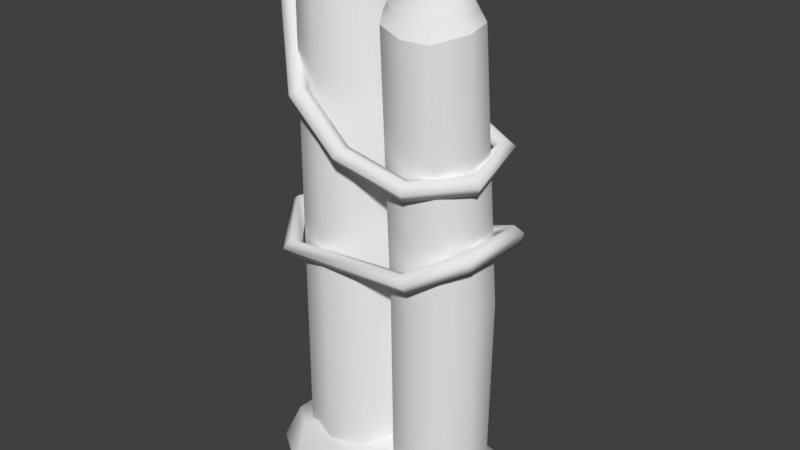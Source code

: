 # Source: palisadeStraight1.blend  (saved by Blender 2.80.75; exported with 4.5.12 LTS)
import bpy
from mathutils import Matrix  # noqa: F401  (used for matrix-valued properties, if any)

bpy.ops.wm.read_factory_settings(use_empty=True)
scene = bpy.context.scene
scene.name = 'Scene'

# ---- collections
col_collection_1 = bpy.data.collections.new('Collection 1'); scene.collection.children.link(col_collection_1)

# ---- materials (node trees are filled in below, after node groups)
mat_palisade = bpy.data.materials.new('palisade')
mat_palisade.alpha_threshold = 0.0
mat_palisade.use_transparent_shadow = False
mat_palisade.roughness = 0.5

# ---- material node trees

# ---- world
world_world = bpy.data.worlds.new('World'); scene.world = world_world
world_world.color = (0.05088, 0.05088, 0.05088)
world_world.use_sun_shadow = False
world_world.sun_shadow_jitter_overblur = 0.0
world_world.cycles.sampling_method = 'MANUAL'

# ---- meshes
me_circle_001 = bpy.data.meshes.new('Circle.001')
me_circle_001.from_pydata([(-0.2636, -0.2986, -0.03992), (-0.2171, -0.442, -0.04205), (-0.09505, -0.5352, -0.04454), (0.05576, -0.5352, -0.04634), (0.1778, -0.442, -0.04678), (0.2244, -0.2986, -0.04577), (0.1778, -0.1551, -0.04364), (0.05583, -0.06649, -0.0412), (-0.09499, -0.06649, -0.03939), (-0.217, -0.1551, -0.0389), (-0.3074, 0.2024, -0.0341), (-0.2474, 0.01795, -0.03257), (-0.09051, -0.09606, -0.03115), (0.1035, -0.09606, -0.03039), (0.2604, 0.01795, -0.03057), (0.3203, 0.2024, -0.03163), (0.2604, 0.3869, -0.03317), (0.1035, 0.5105, -0.03465), (-0.09049, 0.5105, -0.03542), (-0.2474, 0.3869, -0.03516), (-0.288, -0.2542, 2.398), (-0.2509, -0.3824, 2.389), (-0.1286, -0.4961, 2.43), (0.008878, -0.479, 2.446), (0.1242, -0.3859, 2.415), (0.1685, -0.251, 2.434), (0.1246, -0.1193, 2.477), (0.008691, -0.02151, 2.464), (-0.1348, -0.03223, 2.449), (-0.2509, -0.1126, 2.426), (-0.2095, 0.2692, 2.51), (-0.2008, 0.1616, 2.552), (-0.078, 0.07283, 2.568), (0.08646, 0.07742, 2.569), (0.1814, 0.1652, 2.499), (0.204, 0.2652, 2.488), (0.1384, 0.4017, 2.53), (0.05476, 0.4767, 2.576), (-0.06622, 0.4867, 2.58), (-0.1745, 0.41, 2.578), (-0.2204, -0.3568, 2.446), (-0.2493, -0.2623, 2.455), (-0.12, -0.4476, 2.477), (0.001082, -0.4516, 2.478), (0.1037, -0.375, 2.465), (0.1447, -0.2559, 2.478), (0.1041, -0.1389, 2.508), (0.003239, -0.06077, 2.512), (-0.1282, -0.0503, 2.49), (-0.2115, -0.1472, 2.479), (-0.05276, -0.3257, 2.725), (-0.02122, 0.3266, 2.808), (-0.08231, 0.03662, 2.533), (0.197, 0.1319, 2.462), (-0.08231, 0.5178, 2.566), (0.07191, 0.03622, 2.54), (-0.2545, 0.2774, 2.486), (0.2448, 0.2794, 2.453), (-0.2071, 0.4191, 2.571), (0.197, 0.4242, 2.489), (-0.2069, 0.1302, 2.49), (0.07198, 0.5184, 2.557), (-0.1113, 0.4908, 1.923), (-0.2449, 0.071, 1.897), (-0.245, 0.3856, 1.929), (-0.1113, -0.02596, 1.925), (0.05399, -0.02594, 1.928), (0.1879, 0.07089, 1.883), (0.239, 0.228, 1.872), (0.1879, 0.3853, 1.886), (0.05403, 0.4908, 1.918), (-0.2959, 0.2281, 1.889), (0.06409, -0.5434, 1.089), (0.1919, -0.4454, 1.066), (0.2408, -0.2949, 1.068), (0.1921, -0.1445, 1.084), (0.06401, -0.05144, 1.084), (-0.09441, -0.05129, 1.072), (-0.2717, -0.2946, 1.048), (-0.2227, -0.4452, 1.054), (-0.2226, -0.1442, 1.058), (-0.09417, -0.5434, 1.092), (-0.3772, 0.4065, -0.08274), (-0.3492, -0.5635, -0.08274), (0.3623, 0.5075, -0.08274), (0.278, -0.5117, -0.08274), (-0.3156, 0.3759, 0.1682), (-0.2966, -0.491, 0.118), (0.3101, 0.4589, 0.07844), (0.2453, -0.4527, 0.06693), (-0.4348, -0.1623, -0.08274), (0.4094, -0.006578, -0.08274), (-0.3114, -0.2022, 0.1035), (0.3236, 7.689e-10, 0.1056), (0.2374, 0.6358, -0.08274), (0.1048, -0.687, -0.08274), (0.1467, 0.6067, 0.05184), (0.1107, -0.5547, 0.0806), (0.0, 0.0, 0.2556), (-0.2229, 0.6305, -0.08274), (-0.1516, -0.6733, -0.08274), (-0.1678, 0.5609, 0.1023), (-0.1305, -0.5769, 0.09531), (0.2774, 0.04188, 1.269), (0.2728, 0.1153, 1.225), (0.3293, 0.1261, 1.211), (0.3624, 0.1188, 1.259), (0.3262, 0.1034, 1.304), (0.2967, -0.3366, 1.342), (0.1633, -0.5622, 1.469), (-0.2032, -0.5494, 1.473), (-0.3604, -0.3071, 1.34), (-0.3362, 0.4003, 1.265), (-0.09414, 0.5802, 1.364), (0.2299, 0.4404, 1.383), (0.181, 0.4207, 1.356), (-0.06808, 0.5325, 1.34), (-0.2875, 0.3705, 1.248), (-0.305, -0.2969, 1.321), (-0.1646, -0.5179, 1.441), (0.1226, -0.5321, 1.438), (0.2415, -0.3282, 1.322), (0.2912, -0.3738, 1.254), (0.1518, -0.6062, 1.384), (-0.1959, -0.5907, 1.387), (-0.3504, -0.346, 1.252), (-0.3179, 0.421, 1.173), (-0.07247, 0.6008, 1.273), (0.2366, 0.463, 1.29), (0.2642, 0.4666, 1.343), (-0.09686, 0.6224, 1.322), (-0.355, 0.4315, 1.218), (-0.3885, -0.3374, 1.297), (-0.2226, -0.5944, 1.44), (0.1813, -0.608, 1.435), (0.3274, -0.3648, 1.3), (0.1852, 0.4346, 1.299), (-0.05468, 0.5453, 1.284), (-0.2762, 0.3833, 1.192), (-0.2988, -0.3209, 1.267), (-0.1601, -0.5434, 1.388), (0.1155, -0.5592, 1.385), (0.2381, -0.3512, 1.267), (0.2213, 0.364, 2.344), (0.2609, 0.3707, 2.284), (0.3134, 0.3906, 2.315), (0.3218, 0.3524, 2.36), (0.273, 0.3117, 2.359), (0.2536, -0.1321, 1.995), (0.1577, -0.5018, 1.88), (-0.1464, -0.5525, 1.822), (-0.3407, -0.3134, 1.789), (-0.3362, 0.2947, 2.072), (-0.1134, 0.5493, 2.386), (0.08897, 0.4996, 2.446), (0.08419, 0.484, 2.389), (-0.08297, 0.5267, 2.341), (-0.2792, 0.2926, 2.055), (-0.2857, -0.2956, 1.776), (-0.123, -0.5017, 1.802), (0.1287, -0.4602, 1.85), (0.2114, -0.1159, 1.957), (0.2965, -0.09377, 1.918), (0.1875, -0.5062, 1.789), (-0.132, -0.5614, 1.728), (-0.3333, -0.3087, 1.693), (-0.3244, 0.3549, 1.998), (-0.08656, 0.622, 2.329), (0.1269, 0.5699, 2.393), (0.1154, 0.5527, 2.449), (-0.1156, 0.6082, 2.379), (-0.3641, 0.3333, 2.036), (-0.3702, -0.3215, 1.738), (-0.1519, -0.5894, 1.776), (0.194, -0.5303, 1.843), (0.3062, -0.1184, 1.971), (0.1077, 0.5274, 2.356), (-0.06639, 0.5716, 2.305), (-0.2719, 0.3298, 2.01), (-0.2811, -0.2927, 1.717), (-0.1141, -0.5072, 1.744), (0.1471, -0.4629, 1.793), (0.2378, -0.09223, 1.909), (-0.3772, 0.01087, 1.873), (-0.3195, 0.01508, 1.86), (-0.3689, 0.05579, 1.789), (-0.4078, 0.03602, 1.829), (-0.3143, 0.04285, 1.808)], [], [(62, 54, 61, 70), (63, 60, 56, 71), (73, 24, 23, 72), (64, 58, 54, 62), (65, 52, 60, 63), (74, 25, 24, 73), (71, 56, 58, 64), (66, 55, 52, 65), (75, 26, 25, 74), (67, 53, 55, 66), (76, 27, 26, 75), (68, 57, 53, 67), (77, 28, 27, 76), (79, 21, 20, 78), (69, 59, 57, 68), (80, 29, 28, 77), (81, 22, 21, 79), (70, 61, 59, 69), (78, 20, 29, 80), (72, 23, 22, 81), (32, 33, 51), (35, 36, 51), (38, 39, 51), (31, 32, 51), (22, 23, 43, 42), (25, 26, 46, 45), (28, 29, 49, 48), (21, 22, 42, 40), (47, 48, 50), (41, 40, 50), (43, 44, 50), (46, 47, 50), (29, 20, 41, 49), (26, 27, 47, 46), (23, 24, 44, 43), (20, 21, 40, 41), (27, 28, 48, 47), (24, 25, 45, 44), (44, 45, 50), (48, 49, 50), (45, 46, 50), (42, 43, 50), (49, 41, 50), (40, 42, 50), (52, 55, 33, 32), (61, 54, 38, 37), (54, 58, 39, 38), (58, 56, 30, 39), (39, 30, 51), (36, 37, 51), (33, 34, 51), (30, 31, 51), (37, 38, 51), (34, 35, 51), (55, 53, 34, 33), (57, 59, 36, 35), (59, 61, 37, 36), (53, 57, 35, 34), (56, 60, 31, 30), (60, 52, 32, 31), (17, 70, 69, 16), (16, 69, 68, 15), (15, 68, 67, 14), (14, 67, 66, 13), (13, 66, 65, 12), (10, 71, 64, 19), (12, 65, 63, 11), (19, 64, 62, 18), (11, 63, 71, 10), (18, 62, 70, 17), (3, 72, 81, 2), (0, 78, 80, 9), (2, 81, 79, 1), (9, 80, 77, 8), (1, 79, 78, 0), (8, 77, 76, 7), (7, 76, 75, 6), (6, 75, 74, 5), (5, 74, 73, 4), (4, 73, 72, 3), (82, 90, 92, 86), (98, 97, 89, 93), (91, 84, 88, 93), (90, 83, 87, 92), (101, 99, 82, 86), (85, 91, 93, 89), (96, 98, 93, 88), (101, 98, 96), (84, 94, 96, 88), (98, 102, 97), (83, 100, 102, 87), (97, 95, 85, 89), (99, 101, 96, 94), (100, 95, 97, 102), (92, 87, 102, 98), (86, 92, 98, 101), (115, 103, 107, 114), (129, 106, 105, 128), (136, 104, 103, 115), (114, 107, 106, 129), (128, 105, 104, 136), (105, 122, 142, 104), (122, 123, 141, 142), (123, 124, 140, 141), (124, 125, 139, 140), (125, 126, 138, 139), (126, 127, 137, 138), (127, 128, 136, 137), (107, 108, 135, 106), (108, 109, 134, 135), (109, 110, 133, 134), (110, 111, 132, 133), (111, 112, 131, 132), (112, 113, 130, 131), (113, 114, 129, 130), (104, 142, 121, 103), (142, 141, 120, 121), (141, 140, 119, 120), (140, 139, 118, 119), (139, 138, 117, 118), (138, 137, 116, 117), (137, 136, 115, 116), (106, 135, 122, 105), (135, 134, 123, 122), (134, 133, 124, 123), (133, 132, 125, 124), (132, 131, 126, 125), (131, 130, 127, 126), (130, 129, 128, 127), (103, 121, 108, 107), (121, 120, 109, 108), (120, 119, 110, 109), (119, 118, 111, 110), (118, 117, 112, 111), (117, 116, 113, 112), (116, 115, 114, 113), (155, 143, 147, 154), (169, 146, 145, 168), (176, 144, 143, 155), (154, 147, 146, 169), (168, 145, 144, 176), (145, 162, 182, 144), (162, 163, 181, 182), (163, 164, 180, 181), (164, 165, 179, 180), (185, 166, 178, 187), (166, 167, 177, 178), (167, 168, 176, 177), (147, 148, 175, 146), (148, 149, 174, 175), (149, 150, 173, 174), (150, 151, 172, 173), (183, 152, 171, 186), (152, 153, 170, 171), (153, 154, 169, 170), (144, 182, 161, 143), (182, 181, 160, 161), (181, 180, 159, 160), (180, 179, 158, 159), (187, 178, 157, 184), (178, 177, 156, 157), (177, 176, 155, 156), (146, 175, 162, 145), (175, 174, 163, 162), (174, 173, 164, 163), (173, 172, 165, 164), (186, 171, 166, 185), (171, 170, 167, 166), (170, 169, 168, 167), (143, 161, 148, 147), (161, 160, 149, 148), (160, 159, 150, 149), (159, 158, 151, 150), (184, 157, 152, 183), (157, 156, 153, 152), (156, 155, 154, 153), (158, 184, 183, 151), (172, 186, 185, 165), (179, 187, 184, 158), (151, 183, 186, 172), (165, 185, 187, 179)])
me_circle_001.polygons.foreach_set('use_smooth', [True] * 181)
_k = set([(20, 21), (20, 29), (21, 22), (22, 23), (23, 24), (24, 25), (25, 26), (26, 27), (27, 28), (28, 29), (30, 31), (30, 39), (31, 32), (32, 33), (33, 34), (34, 35), (35, 36), (36, 37), (37, 38), (38, 39), (40, 41), (40, 42), (41, 49), (42, 43), (43, 44), (44, 45), (45, 46), (46, 47), (47, 48), (48, 49), (52, 55), (52, 60), (53, 55), (53, 57), (54, 58), (54, 61), (56, 58), (56, 60), (57, 59), (59, 61)])
me_circle_001.attributes.new('sharp_edge', 'BOOLEAN', 'EDGE').data.foreach_set('value', [ (min(e.vertices), max(e.vertices)) in _k for e in me_circle_001.edges])
_uv = me_circle_001.uv_layers.new(name='UVMap')
_uv.uv.foreach_set('vector', [0.1514, 0.1225, 0.1485, 0.1637, 0.1493, 0.1623, 0.1516, 0.1224, 0.1515, 0.122, 0.1481, 0.1582, 0.1478, 0.1591, 0.1515, 0.1218, 0.1575, 0.1347, 0.1571, 0.1606, 0.1568, 0.1604, 0.1574, 0.1352, 0.1515, 0.1227, 0.148, 0.1624, 0.1485, 0.1637, 0.1514, 0.1225, 0.1514, 0.1227, 0.1484, 0.1583, 0.1481, 0.1582, 0.1515, 0.122, 0.1575, 0.1348, 0.1572, 0.162, 0.1571, 0.1606, 0.1575, 0.1347, 0.1515, 0.1218, 0.1478, 0.1591, 0.148, 0.1624, 0.1515, 0.1227, 0.1513, 0.1228, 0.1486, 0.1582, 0.1484, 0.1583, 0.1514, 0.1227, 0.1574, 0.1352, 0.1568, 0.1641, 0.1572, 0.162, 0.1575, 0.1348, 0.1514, 0.1217, 0.1491, 0.1573, 0.1486, 0.1582, 0.1513, 0.1228, 0.1573, 0.1352, 0.1562, 0.1656, 0.1568, 0.1641, 0.1574, 0.1352, 0.1514, 0.1214, 0.1496, 0.1579, 0.1491, 0.1573, 0.1514, 0.1217, 0.1572, 0.1349, 0.1558, 0.1636, 0.1562, 0.1656, 0.1573, 0.1352, 0.1573, 0.1343, 0.1562, 0.1594, 0.1559, 0.1601, 0.1573, 0.1342, 0.1515, 0.1217, 0.1497, 0.1596, 0.1496, 0.1579, 0.1514, 0.1214, 0.1572, 0.1345, 0.1556, 0.1616, 0.1558, 0.1636, 0.1572, 0.1349, 0.1574, 0.1353, 0.1566, 0.1601, 0.1562, 0.1594, 0.1573, 0.1343, 0.1516, 0.1224, 0.1493, 0.1623, 0.1497, 0.1596, 0.1515, 0.1217, 0.1573, 0.1342, 0.1559, 0.1601, 0.1556, 0.1616, 0.1572, 0.1345, 0.1574, 0.1352, 0.1568, 0.1604, 0.1566, 0.1601, 0.1574, 0.1353, 0.1361, 0.3842, 0.1319, 0.3705, 0.1535, 0.3726, 0.1422, 0.3526, 0.1554, 0.3553, 0.1535, 0.3726, 0.1676, 0.3708, 0.1653, 0.3816, 0.1535, 0.3726, 0.1468, 0.3919, 0.1361, 0.3842, 0.1535, 0.3726, 0.1566, 0.1601, 0.1568, 0.1604, 0.1568, 0.1605, 0.1566, 0.1602, 0.1572, 0.162, 0.1568, 0.1641, 0.1567, 0.1644, 0.157, 0.1624, 0.1558, 0.1636, 0.1556, 0.1616, 0.1559, 0.162, 0.1558, 0.164, 0.1562, 0.1594, 0.1566, 0.1601, 0.1566, 0.1602, 0.1563, 0.16, 0.111, 0.3526, 0.1261, 0.3562, 0.1102, 0.379, 0.1319, 0.3833, 0.1237, 0.3923, 0.1102, 0.379, 0.09871, 0.3924, 0.08918, 0.3828, 0.1102, 0.379, 0.09729, 0.3576, 0.111, 0.3526, 0.1102, 0.379, 0.1556, 0.1616, 0.1559, 0.1601, 0.1561, 0.1606, 0.1559, 0.162, 0.1568, 0.1641, 0.1562, 0.1656, 0.1562, 0.1675, 0.1567, 0.1644, 0.1568, 0.1604, 0.1571, 0.1606, 0.157, 0.1611, 0.1568, 0.1605, 0.1559, 0.1601, 0.1562, 0.1594, 0.1563, 0.16, 0.1561, 0.1606, 0.1562, 0.1656, 0.1558, 0.1636, 0.1558, 0.164, 0.1562, 0.1675, 0.1571, 0.1606, 0.1572, 0.162, 0.157, 0.1624, 0.157, 0.1611, 0.08918, 0.3828, 0.08827, 0.3688, 0.1102, 0.379, 0.1261, 0.3562, 0.1319, 0.3696, 0.1102, 0.379, 0.08827, 0.3688, 0.09729, 0.3576, 0.1102, 0.379, 0.1109, 0.3952, 0.09871, 0.3924, 0.1102, 0.379, 0.1319, 0.3696, 0.1319, 0.3833, 0.1102, 0.379, 0.1237, 0.3923, 0.1109, 0.3952, 0.1102, 0.379, 0.1484, 0.1583, 0.1486, 0.1582, 0.1487, 0.1581, 0.1484, 0.1584, 0.1493, 0.1623, 0.1485, 0.1637, 0.1483, 0.1658, 0.149, 0.1627, 0.1485, 0.1637, 0.148, 0.1624, 0.1481, 0.1627, 0.1483, 0.1658, 0.148, 0.1624, 0.1478, 0.1591, 0.148, 0.1596, 0.1481, 0.1627, 0.1653, 0.3816, 0.1569, 0.3919, 0.1535, 0.3726, 0.1554, 0.3553, 0.1632, 0.3618, 0.1535, 0.3726, 0.1319, 0.3705, 0.1346, 0.3578, 0.1535, 0.3726, 0.1569, 0.3919, 0.1468, 0.3919, 0.1535, 0.3726, 0.1632, 0.3618, 0.1676, 0.3708, 0.1535, 0.3726, 0.1346, 0.3578, 0.1422, 0.3526, 0.1535, 0.3726, 0.1486, 0.1582, 0.1491, 0.1573, 0.1491, 0.1579, 0.1487, 0.1581, 0.1496, 0.1579, 0.1497, 0.1596, 0.1493, 0.1603, 0.1493, 0.1585, 0.1497, 0.1596, 0.1493, 0.1623, 0.149, 0.1627, 0.1493, 0.1603, 0.1491, 0.1573, 0.1496, 0.1579, 0.1493, 0.1585, 0.1491, 0.1579, 0.1478, 0.1591, 0.1481, 0.1582, 0.1481, 0.1588, 0.148, 0.1596, 0.1481, 0.1582, 0.1484, 0.1583, 0.1484, 0.1584, 0.1481, 0.1588, 0.1528, 0.08624, 0.1516, 0.1224, 0.1515, 0.1217, 0.152, 0.0895, 0.152, 0.0895, 0.1515, 0.1217, 0.1514, 0.1214, 0.152, 0.09192, 0.152, 0.09192, 0.1514, 0.1214, 0.1514, 0.1217, 0.1526, 0.09342, 0.1526, 0.09342, 0.1514, 0.1217, 0.1513, 0.1228, 0.1534, 0.09396, 0.1534, 0.09396, 0.1513, 0.1228, 0.1514, 0.1227, 0.1543, 0.09356, 0.1555, 0.08978, 0.1515, 0.1218, 0.1515, 0.1227, 0.1554, 0.08643, 0.1543, 0.09356, 0.1514, 0.1227, 0.1515, 0.122, 0.1551, 0.09216, 0.1554, 0.08643, 0.1515, 0.1227, 0.1514, 0.1225, 0.1544, 0.08222, 0.1551, 0.09216, 0.1515, 0.122, 0.1515, 0.1218, 0.1555, 0.08978, 0.1544, 0.08222, 0.1514, 0.1225, 0.1516, 0.1224, 0.1528, 0.08624, 0.158, 0.08611, 0.1574, 0.1352, 0.1574, 0.1353, 0.1575, 0.0893, 0.158, 0.09326, 0.1573, 0.1342, 0.1572, 0.1345, 0.1587, 0.09381, 0.1575, 0.0893, 0.1574, 0.1353, 0.1573, 0.1343, 0.1575, 0.09172, 0.1587, 0.09381, 0.1572, 0.1345, 0.1572, 0.1349, 0.1594, 0.09338, 0.1575, 0.09172, 0.1573, 0.1343, 0.1573, 0.1342, 0.158, 0.09326, 0.1594, 0.09338, 0.1572, 0.1349, 0.1573, 0.1352, 0.16, 0.09194, 0.16, 0.09194, 0.1573, 0.1352, 0.1574, 0.1352, 0.1604, 0.08956, 0.1604, 0.08956, 0.1574, 0.1352, 0.1575, 0.1348, 0.1601, 0.08629, 0.1601, 0.08629, 0.1575, 0.1348, 0.1575, 0.1347, 0.1592, 0.08222, 0.1592, 0.08222, 0.1575, 0.1347, 0.1574, 0.1352, 0.158, 0.08611, 0.1784, 0.8996, 0.1405, 0.9306, 0.1326, 0.9144, 0.167, 0.8926, 0.1202, 0.8884, 0.08066, 0.897, 0.07855, 0.8839, 0.1097, 0.8664, 0.09721, 0.842, 0.1516, 0.8333, 0.1451, 0.8482, 0.1097, 0.8664, 0.1405, 0.9306, 0.08895, 0.942, 0.09364, 0.9265, 0.1326, 0.9144, 0.1637, 0.8784, 0.1835, 0.8809, 0.1784, 0.8996, 0.167, 0.8926, 0.05854, 0.8807, 0.09721, 0.842, 0.1097, 0.8664, 0.07855, 0.8839, 0.1558, 0.8618, 0.1202, 0.8884, 0.1097, 0.8664, 0.1451, 0.8482, 0.1637, 0.8784, 0.1202, 0.8884, 0.1558, 0.8618, 0.1516, 0.8333, 0.1701, 0.8458, 0.1558, 0.8618, 0.1451, 0.8482, 0.1202, 0.8884, 0.08722, 0.9161, 0.08066, 0.897, 0.08895, 0.942, 0.07309, 0.9285, 0.08722, 0.9161, 0.09364, 0.9265, 0.08066, 0.897, 0.05854, 0.9054, 0.05854, 0.8807, 0.07855, 0.8839, 0.1835, 0.8809, 0.1637, 0.8784, 0.1558, 0.8618, 0.1701, 0.8458, 0.07309, 0.9285, 0.05854, 0.9054, 0.08066, 0.897, 0.08722, 0.9161, 0.1326, 0.9144, 0.09364, 0.9265, 0.08722, 0.9161, 0.1202, 0.8884, 0.167, 0.8926, 0.1326, 0.9144, 0.1202, 0.8884, 0.1637, 0.8784, 0.1367, 0.6133, 0.1367, 0.6133, 0.1367, 0.6133, 0.1367, 0.6133, 0.1367, 0.6133, 0.1367, 0.6133, 0.1367, 0.6133, 0.1367, 0.6133, 0.1367, 0.6133, 0.1367, 0.6133, 0.1367, 0.6133, 0.1367, 0.6133, 0.1367, 0.6133, 0.1367, 0.6133, 0.1367, 0.6133, 0.1367, 0.6133, 0.1367, 0.6133, 0.1367, 0.6133, 0.1367, 0.6133, 0.1367, 0.6133, 0.1367, 0.6133, 0.1367, 0.6133, 0.1367, 0.6133, 0.1367, 0.6133, 0.1367, 0.6133, 0.1367, 0.6133, 0.1367, 0.6133, 0.1367, 0.6133, 0.1367, 0.6133, 0.1367, 0.6133, 0.1367, 0.6133, 0.1367, 0.6133, 0.1367, 0.6133, 0.1367, 0.6133, 0.1367, 0.6133, 0.1367, 0.6133, 0.1367, 0.6133, 0.1367, 0.6133, 0.1367, 0.6133, 0.1367, 0.6133, 0.1367, 0.6133, 0.1367, 0.6133, 0.1367, 0.6133, 0.1367, 0.6133, 0.1367, 0.6133, 0.1367, 0.6133, 0.1367, 0.6133, 0.1367, 0.6133, 0.1367, 0.6133, 0.1367, 0.6133, 0.1367, 0.6133, 0.1367, 0.6133, 0.1367, 0.6133, 0.1367, 0.6133, 0.1367, 0.6133, 0.1367, 0.6133, 0.1367, 0.6133, 0.1367, 0.6133, 0.1367, 0.6133, 0.1367, 0.6133, 0.1367, 0.6133, 0.1367, 0.6133, 0.1367, 0.6133, 0.1367, 0.6133, 0.1367, 0.6133, 0.1367, 0.6133, 0.1367, 0.6133, 0.1367, 0.6133, 0.1367, 0.6133, 0.1367, 0.6133, 0.1367, 0.6133, 0.1367, 0.6133, 0.1367, 0.6133, 0.1367, 0.6133, 0.1367, 0.6133, 0.1367, 0.6133, 0.1367, 0.6133, 0.1367, 0.6133, 0.1367, 0.6133, 0.1367, 0.6133, 0.1367, 0.6133, 0.1367, 0.6133, 0.1367, 0.6133, 0.1367, 0.6133, 0.1367, 0.6133, 0.1367, 0.6133, 0.1367, 0.6133, 0.1367, 0.6133, 0.1367, 0.6133, 0.1367, 0.6133, 0.1367, 0.6133, 0.1367, 0.6133, 0.1367, 0.6133, 0.1367, 0.6133, 0.1367, 0.6133, 0.1367, 0.6133, 0.1367, 0.6133, 0.1367, 0.6133, 0.1367, 0.6133, 0.1367, 0.6133, 0.1367, 0.6133, 0.1367, 0.6133, 0.1367, 0.6133, 0.1367, 0.6133, 0.1367, 0.6133, 0.1367, 0.6133, 0.1367, 0.6133, 0.1367, 0.6133, 0.1367, 0.6133, 0.1367, 0.6133, 0.1367, 0.6133, 0.1367, 0.6133, 0.1367, 0.6133, 0.1367, 0.6133, 0.1367, 0.6133, 0.1367, 0.6133, 0.1367, 0.6133, 0.1367, 0.6133, 0.1367, 0.6133, 0.1367, 0.6133, 0.1367, 0.6133, 0.1367, 0.6133, 0.1367, 0.6133, 0.1367, 0.6133, 0.1367, 0.6133, 0.1367, 0.6133, 0.1367, 0.6133, 0.1367, 0.6133, 0.1367, 0.6133, 0.1367, 0.6133, 0.1367, 0.6133, 0.1367, 0.6133, 0.1367, 0.6133, 0.1367, 0.6133, 0.1367, 0.6133, 0.1367, 0.6133, 0.1367, 0.6133, 0.1367, 0.6133, 0.1367, 0.6133, 0.1367, 0.6133, 0.1367, 0.6133, 0.1367, 0.6133, 0.1367, 0.6133, 0.1367, 0.6133, 0.1367, 0.6133, 0.1367, 0.6133, 0.1367, 0.6133, 0.1367, 0.6133, 0.1367, 0.6133, 0.1367, 0.6133, 0.1367, 0.6133, 0.1367, 0.6133, 0.1367, 0.6133, 0.1367, 0.6133, 0.1367, 0.6133, 0.1367, 0.6133, 0.1367, 0.6133, 0.1367, 0.6133, 0.1367, 0.6133, 0.1367, 0.6133, 0.1367, 0.6133, 0.1367, 0.6133, 0.1367, 0.6133, 0.1367, 0.6133, 0.1367, 0.6133, 0.1367, 0.6133, 0.1367, 0.6133, 0.1367, 0.6133, 0.1367, 0.6133, 0.1367, 0.6133, 0.1367, 0.6133, 0.1367, 0.6133, 0.1367, 0.6133, 0.1367, 0.6133, 0.1367, 0.6133, 0.1367, 0.6133, 0.1367, 0.6133, 0.1367, 0.6133, 0.1367, 0.6133, 0.1367, 0.6133, 0.1367, 0.6133, 0.1367, 0.6133, 0.1367, 0.6133, 0.1367, 0.6133, 0.1367, 0.6133, 0.1367, 0.6133, 0.1367, 0.6133, 0.1367, 0.6133, 0.1367, 0.6133, 0.1367, 0.6133, 0.1367, 0.6133, 0.1367, 0.6133, 0.1367, 0.6133, 0.1367, 0.6133, 0.1367, 0.6133, 0.1367, 0.6133, 0.1367, 0.6133, 0.1367, 0.6133, 0.1367, 0.6133, 0.1367, 0.6133, 0.1367, 0.6133, 0.1367, 0.6133, 0.1367, 0.6133, 0.1367, 0.6133, 0.1367, 0.6133, 0.1367, 0.6133, 0.1367, 0.6133, 0.1367, 0.6133, 0.1367, 0.6133, 0.1367, 0.6133, 0.1367, 0.6133, 0.1367, 0.6133, 0.1367, 0.6133, 0.1367, 0.6133, 0.1367, 0.6133, 0.1367, 0.6133, 0.1367, 0.6133, 0.1367, 0.6133, 0.1367, 0.6133, 0.1367, 0.6133, 0.1367, 0.6133, 0.1367, 0.6133, 0.1367, 0.6133, 0.1367, 0.6133, 0.1367, 0.6133, 0.1367, 0.6133, 0.1367, 0.6133, 0.1367, 0.6133, 0.1367, 0.6133, 0.1367, 0.6133, 0.1367, 0.6133, 0.1367, 0.6133, 0.1367, 0.6133, 0.1367, 0.6133, 0.1367, 0.6133, 0.1367, 0.6133, 0.1367, 0.6133, 0.1367, 0.6133, 0.1367, 0.6133, 0.1367, 0.6133, 0.1367, 0.6133, 0.1367, 0.6133, 0.1367, 0.6133, 0.1367, 0.6133, 0.1367, 0.6133, 0.1367, 0.6133, 0.1367, 0.6133, 0.1367, 0.6133, 0.1367, 0.6133, 0.1367, 0.6133, 0.1367, 0.6133, 0.1367, 0.6133, 0.1367, 0.6133, 0.1367, 0.6133, 0.1367, 0.6133, 0.1367, 0.6133, 0.1367, 0.6133, 0.1367, 0.6133, 0.1367, 0.6133, 0.1367, 0.6133, 0.1367, 0.6133, 0.1367, 0.6133, 0.1367, 0.6133, 0.1367, 0.6133, 0.1367, 0.6133, 0.1367, 0.6133, 0.1367, 0.6133, 0.1367, 0.6133, 0.1367, 0.6133, 0.1367, 0.6133, 0.1367, 0.6133, 0.1367, 0.6133, 0.1367, 0.6133, 0.1367, 0.6133, 0.1367, 0.6133, 0.1367, 0.6133, 0.1367, 0.6133, 0.1367, 0.6133, 0.1367, 0.6133, 0.1367, 0.6133, 0.1367, 0.6133, 0.1367, 0.6133, 0.1367, 0.6133, 0.1367, 0.6133, 0.1367, 0.6133, 0.1367, 0.6133, 0.1367, 0.6133, 0.1367, 0.6133, 0.1367, 0.6133, 0.1367, 0.6133, 0.1367, 0.6133, 0.1367, 0.6133, 0.1367, 0.6133, 0.1367, 0.6133, 0.1367, 0.6133, 0.1367, 0.6133, 0.1367, 0.6133, 0.1367, 0.6133, 0.1367, 0.6133, 0.1367, 0.6133, 0.1367, 0.6133, 0.1367, 0.6133, 0.1367, 0.6133, 0.1367, 0.6133, 0.1367, 0.6133, 0.1367, 0.6133, 0.1367, 0.6133, 0.1367, 0.6133, 0.1367, 0.6133, 0.1367, 0.6133, 0.1367, 0.6133, 0.1367, 0.6133, 0.1367, 0.6133, 0.1367, 0.6133, 0.1367, 0.6133, 0.1367, 0.6133, 0.1367, 0.6133, 0.1367, 0.6133, 0.1367, 0.6133, 0.1367, 0.6133, 0.1367, 0.6133, 0.1367, 0.6133, 0.1367, 0.6133, 0.1367, 0.6133, 0.1367, 0.6133, 0.1367, 0.6133, 0.1367, 0.6133, 0.1367, 0.6133, 0.1367, 0.6133, 0.1367, 0.6133, 0.1367, 0.6133, 0.1367, 0.6133, 0.1367, 0.6133, 0.1367, 0.6133, 0.1367, 0.6133, 0.1367, 0.6133, 0.1367, 0.6133, 0.1367, 0.6133, 0.1367, 0.6133, 0.1367, 0.6133])
_ca = me_circle_001.color_attributes.new('Col', 'BYTE_COLOR', 'CORNER')
_ca.data.foreach_set('color', [0.6376, 0.6376, 0.6376, 1.0, 1.0, 1.0, 1.0, 1.0, 1.0, 1.0, 1.0, 1.0, 0.5583, 0.5583, 0.5583, 1.0, 0.5647, 0.5647, 0.5647, 1.0, 1.0, 1.0, 1.0, 1.0, 1.0, 1.0, 1.0, 1.0, 0.552, 0.552, 0.552, 1.0, 0.7305, 0.7305, 0.7305, 1.0, 1.0, 1.0, 1.0, 1.0, 1.0, 1.0, 1.0, 1.0, 0.7379, 0.7379, 0.7379, 1.0, 0.5583, 0.5583, 0.5583, 1.0, 1.0, 1.0, 1.0, 1.0, 1.0, 1.0, 1.0, 1.0, 0.6376, 0.6376, 0.6376, 1.0, 0.5972, 0.5972, 0.5972, 1.0, 1.0, 1.0, 1.0, 1.0, 1.0, 1.0, 1.0, 1.0, 0.5647, 0.5647, 0.5647, 1.0, 0.7454, 0.7454, 0.7454, 1.0, 1.0, 1.0, 1.0, 1.0, 1.0, 1.0, 1.0, 1.0, 0.7305, 0.7305, 0.7305, 1.0, 0.552, 0.552, 0.552, 1.0, 1.0, 1.0, 1.0, 1.0, 1.0, 1.0, 1.0, 1.0, 0.5583, 0.5583, 0.5583, 1.0, 0.5841, 0.5841, 0.5841, 1.0, 1.0, 1.0, 1.0, 1.0, 1.0, 1.0, 1.0, 1.0, 0.5972, 0.5972, 0.5972, 1.0, 0.7379, 0.7379, 0.7379, 1.0, 1.0, 1.0, 1.0, 1.0, 1.0, 1.0, 1.0, 1.0, 0.7454, 0.7454, 0.7454, 1.0, 0.552, 0.552, 0.552, 1.0, 1.0, 1.0, 1.0, 1.0, 1.0, 1.0, 1.0, 1.0, 0.5841, 0.5841, 0.5841, 1.0, 0.7991, 0.7991, 0.7991, 1.0, 1.0, 1.0, 1.0, 1.0, 1.0, 1.0, 1.0, 1.0, 0.7379, 0.7379, 0.7379, 1.0, 0.5395, 0.5395, 0.5395, 1.0, 1.0, 1.0, 1.0, 1.0, 1.0, 1.0, 1.0, 1.0, 0.552, 0.552, 0.552, 1.0, 0.7379, 0.7379, 0.7379, 1.0, 0.9911, 0.9911, 0.9911, 1.0, 1.0, 1.0, 1.0, 1.0, 0.7991, 0.7991, 0.7991, 1.0, 0.7991, 0.7991, 0.7991, 1.0, 1.0, 1.0, 1.0, 1.0, 1.0, 1.0, 1.0, 1.0, 0.7605, 0.7605, 0.7605, 1.0, 0.5711, 0.5711, 0.5711, 1.0, 1.0, 1.0, 1.0, 1.0, 1.0, 1.0, 1.0, 1.0, 0.5395, 0.5395, 0.5395, 1.0, 0.7379, 0.7379, 0.7379, 1.0, 1.0, 1.0, 1.0, 1.0, 0.9911, 0.9911, 0.9911, 1.0, 0.7379, 0.7379, 0.7379, 1.0, 0.7454, 0.7454, 0.7454, 1.0, 1.0, 1.0, 1.0, 1.0, 1.0, 1.0, 1.0, 1.0, 0.7991, 0.7991, 0.7991, 1.0, 0.5583, 0.5583, 0.5583, 1.0, 1.0, 1.0, 1.0, 1.0, 1.0, 1.0, 1.0, 1.0, 0.5711, 0.5711, 0.5711, 1.0, 0.7605, 0.7605, 0.7605, 1.0, 1.0, 1.0, 1.0, 1.0, 1.0, 1.0, 1.0, 1.0, 0.7379, 0.7379, 0.7379, 1.0, 0.7379, 0.7379, 0.7379, 1.0, 1.0, 1.0, 1.0, 1.0, 1.0, 1.0, 1.0, 1.0, 0.7454, 0.7454, 0.7454, 1.0, 0.2918, 0.2918, 0.2918, 1.0, 0.4125, 0.4125, 0.4125, 1.0, 1.0, 1.0, 1.0, 1.0, 0.3278, 0.3278, 0.3278, 1.0, 0.3916, 0.3916, 0.3916, 1.0, 1.0, 1.0, 1.0, 1.0, 0.3419, 0.3419, 0.3419, 1.0, 0.3712, 0.3712, 0.3712, 1.0, 1.0, 1.0, 1.0, 1.0, 0.3763, 0.3763, 0.3763, 1.0, 0.2918, 0.2918, 0.2918, 1.0, 1.0, 1.0, 1.0, 1.0, 1.0, 1.0, 1.0, 1.0, 1.0, 1.0, 1.0, 1.0, 0.5906, 0.5906, 0.5906, 1.0, 0.5395, 0.5395, 0.5395, 1.0, 1.0, 1.0, 1.0, 1.0, 1.0, 1.0, 1.0, 1.0, 0.5395, 0.5395, 0.5395, 1.0, 0.5457, 0.5457, 0.5457, 1.0, 0.9911, 0.9911, 0.9911, 1.0, 1.0, 1.0, 1.0, 1.0, 0.4969, 0.4969, 0.4969, 1.0, 0.5841, 0.5841, 0.5841, 1.0, 1.0, 1.0, 1.0, 1.0, 1.0, 1.0, 1.0, 1.0, 0.5395, 0.5395, 0.5395, 1.0, 0.6172, 0.6172, 0.6172, 1.0, 0.3916, 0.3916, 0.3916, 1.0, 0.3916, 0.3916, 0.3916, 1.0, 1.0, 1.0, 1.0, 1.0, 0.3467, 0.3467, 0.3467, 1.0, 0.3613, 0.3613, 0.3613, 1.0, 1.0, 1.0, 1.0, 1.0, 0.2918, 0.2918, 0.2918, 1.0, 0.2874, 0.2874, 0.2874, 1.0, 1.0, 1.0, 1.0, 1.0, 0.2542, 0.2542, 0.2542, 1.0, 0.3916, 0.3916, 0.3916, 1.0, 1.0, 1.0, 1.0, 1.0, 1.0, 1.0, 1.0, 1.0, 1.0, 1.0, 1.0, 1.0, 0.6038, 0.6038, 0.6038, 1.0, 0.4969, 0.4969, 0.4969, 1.0, 1.0, 1.0, 1.0, 1.0, 1.0, 1.0, 1.0, 1.0, 0.6038, 0.6038, 0.6038, 1.0, 0.5395, 0.5395, 0.5395, 1.0, 1.0, 1.0, 1.0, 1.0, 1.0, 1.0, 1.0, 1.0, 0.5583, 0.5583, 0.5583, 1.0, 0.5906, 0.5906, 0.5906, 1.0, 1.0, 1.0, 1.0, 1.0, 1.0, 1.0, 1.0, 1.0, 0.6172, 0.6172, 0.6172, 1.0, 0.6038, 0.6038, 0.6038, 1.0, 1.0, 1.0, 1.0, 1.0, 0.9911, 0.9911, 0.9911, 1.0, 0.5841, 0.5841, 0.5841, 1.0, 0.6038, 0.6038, 0.6038, 1.0, 1.0, 1.0, 1.0, 1.0, 1.0, 1.0, 1.0, 1.0, 0.5457, 0.5457, 0.5457, 1.0, 0.5583, 0.5583, 0.5583, 1.0, 0.2874, 0.2874, 0.2874, 1.0, 0.2623, 0.2623, 0.2623, 1.0, 1.0, 1.0, 1.0, 1.0, 0.3916, 0.3916, 0.3916, 1.0, 0.2789, 0.2789, 0.2789, 1.0, 1.0, 1.0, 1.0, 1.0, 0.2623, 0.2623, 0.2623, 1.0, 0.2542, 0.2542, 0.2542, 1.0, 1.0, 1.0, 1.0, 1.0, 0.3712, 0.3712, 0.3712, 1.0, 0.2918, 0.2918, 0.2918, 1.0, 1.0, 1.0, 1.0, 1.0, 0.2789, 0.2789, 0.2789, 1.0, 0.3467, 0.3467, 0.3467, 1.0, 1.0, 1.0, 1.0, 1.0, 0.3613, 0.3613, 0.3613, 1.0, 0.3712, 0.3712, 0.3712, 1.0, 1.0, 1.0, 1.0, 1.0, 1.0, 1.0, 1.0, 1.0, 1.0, 1.0, 1.0, 1.0, 0.4735, 0.4735, 0.4735, 1.0, 0.3467, 0.3467, 0.3467, 1.0, 1.0, 1.0, 1.0, 1.0, 1.0, 1.0, 1.0, 1.0, 0.3613, 0.3613, 0.3613, 1.0, 0.3663, 0.3663, 0.3663, 1.0, 1.0, 1.0, 1.0, 1.0, 1.0, 1.0, 1.0, 1.0, 0.3813, 0.3813, 0.3813, 1.0, 0.3613, 0.3613, 0.3613, 1.0, 1.0, 1.0, 1.0, 1.0, 1.0, 1.0, 1.0, 1.0, 0.314, 0.314, 0.314, 1.0, 0.3813, 0.3813, 0.3813, 1.0, 0.3712, 0.3712, 0.3712, 1.0, 0.4969, 0.4969, 0.4969, 1.0, 1.0, 1.0, 1.0, 1.0, 0.3916, 0.3916, 0.3916, 1.0, 0.3372, 0.3372, 0.3372, 1.0, 1.0, 1.0, 1.0, 1.0, 0.4125, 0.4125, 0.4125, 1.0, 0.4125, 0.4125, 0.4125, 1.0, 1.0, 1.0, 1.0, 1.0, 0.4969, 0.4969, 0.4969, 1.0, 0.3763, 0.3763, 0.3763, 1.0, 1.0, 1.0, 1.0, 1.0, 0.3372, 0.3372, 0.3372, 1.0, 0.3419, 0.3419, 0.3419, 1.0, 1.0, 1.0, 1.0, 1.0, 0.4125, 0.4125, 0.4125, 1.0, 0.3278, 0.3278, 0.3278, 1.0, 1.0, 1.0, 1.0, 1.0, 1.0, 1.0, 1.0, 1.0, 1.0, 1.0, 1.0, 1.0, 0.4621, 0.4621, 0.4621, 1.0, 0.4735, 0.4735, 0.4735, 1.0, 1.0, 1.0, 1.0, 1.0, 1.0, 1.0, 1.0, 1.0, 0.5089, 0.5089, 0.5089, 1.0, 0.3419, 0.3419, 0.3419, 1.0, 1.0, 1.0, 1.0, 1.0, 1.0, 1.0, 1.0, 1.0, 0.3663, 0.3663, 0.3663, 1.0, 0.5089, 0.5089, 0.5089, 1.0, 1.0, 1.0, 1.0, 1.0, 1.0, 1.0, 1.0, 1.0, 0.3419, 0.3419, 0.3419, 1.0, 0.4621, 0.4621, 0.4621, 1.0, 1.0, 1.0, 1.0, 1.0, 1.0, 1.0, 1.0, 1.0, 0.3467, 0.3467, 0.3467, 1.0, 0.314, 0.314, 0.314, 1.0, 1.0, 1.0, 1.0, 1.0, 1.0, 1.0, 1.0, 1.0, 0.3467, 0.3467, 0.3467, 1.0, 0.3467, 0.3467, 0.3467, 1.0, 0.05448, 0.05448, 0.05448, 1.0, 0.5583, 0.5583, 0.5583, 1.0, 0.5711, 0.5711, 0.5711, 1.0, 0.05448, 0.05448, 0.05448, 1.0, 0.05448, 0.05448, 0.05448, 1.0, 0.5711, 0.5711, 0.5711, 1.0, 0.5395, 0.5395, 0.5395, 1.0, 0.05448, 0.05448, 0.05448, 1.0, 0.05448, 0.05448, 0.05448, 1.0, 0.5395, 0.5395, 0.5395, 1.0, 0.552, 0.552, 0.552, 1.0, 0.05448, 0.05448, 0.05448, 1.0, 0.05448, 0.05448, 0.05448, 1.0, 0.552, 0.552, 0.552, 1.0, 0.5841, 0.5841, 0.5841, 1.0, 0.05448, 0.05448, 0.05448, 1.0, 0.05448, 0.05448, 0.05448, 1.0, 0.5841, 0.5841, 0.5841, 1.0, 0.5972, 0.5972, 0.5972, 1.0, 0.05448, 0.05448, 0.05448, 1.0, 0.05448, 0.05448, 0.05448, 1.0, 0.552, 0.552, 0.552, 1.0, 0.5583, 0.5583, 0.5583, 1.0, 0.05448, 0.05448, 0.05448, 1.0, 0.05448, 0.05448, 0.05448, 1.0, 0.5972, 0.5972, 0.5972, 1.0, 0.5647, 0.5647, 0.5647, 1.0, 0.05448, 0.05448, 0.05448, 1.0, 0.05448, 0.05448, 0.05448, 1.0, 0.5583, 0.5583, 0.5583, 1.0, 0.6376, 0.6376, 0.6376, 1.0, 0.1022, 0.1022, 0.1022, 1.0, 0.05448, 0.05448, 0.05448, 1.0, 0.5647, 0.5647, 0.5647, 1.0, 0.552, 0.552, 0.552, 1.0, 0.05448, 0.05448, 0.05448, 1.0, 0.08438, 0.08438, 0.08438, 1.0, 0.6376, 0.6376, 0.6376, 1.0, 0.5583, 0.5583, 0.5583, 1.0, 0.08866, 0.08866, 0.08866, 1.0, 0.05448, 0.05448, 0.05448, 1.0, 0.7379, 0.7379, 0.7379, 1.0, 0.7454, 0.7454, 0.7454, 1.0, 0.05448, 0.05448, 0.05448, 1.0, 0.05448, 0.05448, 0.05448, 1.0, 0.7605, 0.7605, 0.7605, 1.0, 0.7379, 0.7379, 0.7379, 1.0, 0.05448, 0.05448, 0.05448, 1.0, 0.05448, 0.05448, 0.05448, 1.0, 0.7454, 0.7454, 0.7454, 1.0, 0.7991, 0.7991, 0.7991, 1.0, 0.05448, 0.05448, 0.05448, 1.0, 0.05448, 0.05448, 0.05448, 1.0, 0.7379, 0.7379, 0.7379, 1.0, 0.7379, 0.7379, 0.7379, 1.0, 0.05448, 0.05448, 0.05448, 1.0, 0.05448, 0.05448, 0.05448, 1.0, 0.7991, 0.7991, 0.7991, 1.0, 0.7605, 0.7605, 0.7605, 1.0, 0.05448, 0.05448, 0.05448, 1.0, 0.05448, 0.05448, 0.05448, 1.0, 0.7379, 0.7379, 0.7379, 1.0, 0.7991, 0.7991, 0.7991, 1.0, 0.05448, 0.05448, 0.05448, 1.0, 0.05448, 0.05448, 0.05448, 1.0, 0.7991, 0.7991, 0.7991, 1.0, 0.7379, 0.7379, 0.7379, 1.0, 0.05448, 0.05448, 0.05448, 1.0, 0.05448, 0.05448, 0.05448, 1.0, 0.7379, 0.7379, 0.7379, 1.0, 0.7454, 0.7454, 0.7454, 1.0, 0.05448, 0.05448, 0.05448, 1.0, 0.05448, 0.05448, 0.05448, 1.0, 0.7454, 0.7454, 0.7454, 1.0, 0.7305, 0.7305, 0.7305, 1.0, 0.05448, 0.05448, 0.05448, 1.0, 0.05448, 0.05448, 0.05448, 1.0, 0.7305, 0.7305, 0.7305, 1.0, 0.7379, 0.7379, 0.7379, 1.0, 0.05448, 0.05448, 0.05448, 1.0, 0.05127, 0.05127, 0.05127, 1.0, 0.05127, 0.05127, 0.05127, 1.0, 0.5647, 0.5647, 0.5647, 1.0, 0.4179, 0.4179, 0.4179, 1.0, 1.0, 1.0, 1.0, 1.0, 0.3467, 0.3467, 0.3467, 1.0, 0.3325, 0.3325, 0.3325, 1.0, 0.5711, 0.5711, 0.5711, 1.0, 0.04817, 0.04817, 0.04817, 1.0, 0.1144, 0.1144, 0.1144, 1.0, 0.3095, 0.3095, 0.3095, 1.0, 0.5711, 0.5711, 0.5711, 1.0, 0.05127, 0.05127, 0.05127, 1.0, 0.05127, 0.05127, 0.05127, 1.0, 0.5711, 0.5711, 0.5711, 1.0, 0.5647, 0.5647, 0.5647, 1.0, 0.6514, 0.6514, 0.6514, 1.0, 0.05613, 0.05613, 0.05613, 1.0, 0.05127, 0.05127, 0.05127, 1.0, 0.4179, 0.4179, 0.4179, 1.0, 0.05951, 0.05951, 0.05951, 1.0, 0.04817, 0.04817, 0.04817, 1.0, 0.5711, 0.5711, 0.5711, 1.0, 0.3325, 0.3325, 0.3325, 1.0, 0.6376, 0.6376, 0.6376, 1.0, 1.0, 1.0, 1.0, 1.0, 0.5711, 0.5711, 0.5711, 1.0, 0.3095, 0.3095, 0.3095, 1.0, 0.6514, 0.6514, 0.6514, 1.0, 1.0, 1.0, 1.0, 1.0, 0.6376, 0.6376, 0.6376, 1.0, 0.0648, 0.0648, 0.0648, 1.0, 0.1356, 0.1356, 0.1356, 1.0, 0.6376, 0.6376, 0.6376, 1.0, 0.3095, 0.3095, 0.3095, 1.0, 1.0, 1.0, 1.0, 1.0, 0.552, 0.552, 0.552, 1.0, 0.3467, 0.3467, 0.3467, 1.0, 0.05127, 0.05127, 0.05127, 1.0, 0.0648, 0.0648, 0.0648, 1.0, 0.552, 0.552, 0.552, 1.0, 0.5711, 0.5711, 0.5711, 1.0, 0.3467, 0.3467, 0.3467, 1.0, 0.04817, 0.04817, 0.04817, 1.0, 0.04817, 0.04817, 0.04817, 1.0, 0.3325, 0.3325, 0.3325, 1.0, 0.05613, 0.05613, 0.05613, 1.0, 0.6514, 0.6514, 0.6514, 1.0, 0.6376, 0.6376, 0.6376, 1.0, 0.1356, 0.1356, 0.1356, 1.0, 0.0648, 0.0648, 0.0648, 1.0, 0.04817, 0.04817, 0.04817, 1.0, 0.3467, 0.3467, 0.3467, 1.0, 0.552, 0.552, 0.552, 1.0, 0.5647, 0.5647, 0.5647, 1.0, 0.5711, 0.5711, 0.5711, 1.0, 0.552, 0.552, 0.552, 1.0, 1.0, 1.0, 1.0, 1.0, 0.4179, 0.4179, 0.4179, 1.0, 0.5647, 0.5647, 0.5647, 1.0, 1.0, 1.0, 1.0, 1.0, 0.6514, 0.6514, 0.6514, 1.0, 0.09306, 0.09306, 0.09306, 1.0, 0.08866, 0.08866, 0.08866, 1.0, 0.3185, 0.3185, 0.3185, 1.0, 0.3278, 0.3278, 0.3278, 1.0, 1.0, 1.0, 1.0, 1.0, 1.0, 1.0, 1.0, 1.0, 0.2502, 0.2502, 0.2502, 1.0, 0.2582, 0.2582, 0.2582, 1.0, 0.07819, 0.07819, 0.07819, 1.0, 0.08022, 0.08022, 0.08022, 1.0, 0.08866, 0.08866, 0.08866, 1.0, 0.09306, 0.09306, 0.09306, 1.0, 0.3278, 0.3278, 0.3278, 1.0, 0.3185, 0.3185, 0.3185, 1.0, 1.0, 1.0, 1.0, 1.0, 1.0, 1.0, 1.0, 1.0, 0.2582, 0.2582, 0.2582, 1.0, 0.2502, 0.2502, 0.2502, 1.0, 0.08022, 0.08022, 0.08022, 1.0, 0.07819, 0.07819, 0.07819, 1.0, 0.2502, 0.2502, 0.2502, 1.0, 0.2462, 0.2462, 0.2462, 1.0, 0.1248, 0.1248, 0.1248, 1.0, 0.08022, 0.08022, 0.08022, 1.0, 0.2462, 0.2462, 0.2462, 1.0, 0.3467, 0.3467, 0.3467, 1.0, 0.1274, 0.1274, 0.1274, 1.0, 0.1248, 0.1248, 0.1248, 1.0, 0.3467, 0.3467, 0.3467, 1.0, 0.2961, 0.2961, 0.2961, 1.0, 0.09306, 0.09306, 0.09306, 1.0, 0.1274, 0.1274, 0.1274, 1.0, 0.2961, 0.2961, 0.2961, 1.0, 0.314, 0.314, 0.314, 1.0, 0.07819, 0.07819, 0.07819, 1.0, 0.09306, 0.09306, 0.09306, 1.0, 0.314, 0.314, 0.314, 1.0, 0.2705, 0.2705, 0.2705, 1.0, 0.07819, 0.07819, 0.07819, 1.0, 0.07819, 0.07819, 0.07819, 1.0, 0.2705, 0.2705, 0.2705, 1.0, 0.2462, 0.2462, 0.2462, 1.0, 0.08438, 0.08438, 0.08438, 1.0, 0.07819, 0.07819, 0.07819, 1.0, 0.2462, 0.2462, 0.2462, 1.0, 0.2582, 0.2582, 0.2582, 1.0, 0.07819, 0.07819, 0.07819, 1.0, 0.08438, 0.08438, 0.08438, 1.0, 0.3185, 0.3185, 0.3185, 1.0, 0.2384, 0.2384, 0.2384, 1.0, 1.0, 1.0, 1.0, 1.0, 1.0, 1.0, 1.0, 1.0, 0.2384, 0.2384, 0.2384, 1.0, 0.2542, 0.2542, 0.2542, 1.0, 1.0, 1.0, 1.0, 1.0, 1.0, 1.0, 1.0, 1.0, 0.2542, 0.2542, 0.2542, 1.0, 0.3515, 0.3515, 0.3515, 1.0, 1.0, 1.0, 1.0, 1.0, 1.0, 1.0, 1.0, 1.0, 0.3515, 0.3515, 0.3515, 1.0, 0.3467, 0.3467, 0.3467, 1.0, 1.0, 1.0, 1.0, 1.0, 1.0, 1.0, 1.0, 1.0, 0.3467, 0.3467, 0.3467, 1.0, 0.3968, 0.3968, 0.3968, 1.0, 1.0, 1.0, 1.0, 1.0, 1.0, 1.0, 1.0, 1.0, 0.3968, 0.3968, 0.3968, 1.0, 0.2582, 0.2582, 0.2582, 1.0, 1.0, 1.0, 1.0, 1.0, 1.0, 1.0, 1.0, 1.0, 0.2582, 0.2582, 0.2582, 1.0, 0.3278, 0.3278, 0.3278, 1.0, 1.0, 1.0, 1.0, 1.0, 1.0, 1.0, 1.0, 1.0, 0.08022, 0.08022, 0.08022, 1.0, 0.1248, 0.1248, 0.1248, 1.0, 0.07819, 0.07819, 0.07819, 1.0, 0.08866, 0.08866, 0.08866, 1.0, 0.1248, 0.1248, 0.1248, 1.0, 0.1274, 0.1274, 0.1274, 1.0, 0.08438, 0.08438, 0.08438, 1.0, 0.07819, 0.07819, 0.07819, 1.0, 0.1274, 0.1274, 0.1274, 1.0, 0.09306, 0.09306, 0.09306, 1.0, 0.07819, 0.07819, 0.07819, 1.0, 0.0999, 0.0999, 0.0999, 1.0, 0.09306, 0.09306, 0.09306, 1.0, 0.07819, 0.07819, 0.07819, 1.0, 0.07819, 0.07819, 0.07819, 1.0, 0.07819, 0.07819, 0.07819, 1.0, 0.07819, 0.07819, 0.07819, 1.0, 0.07819, 0.07819, 0.07819, 1.0, 0.09306, 0.09306, 0.09306, 1.0, 0.07819, 0.07819, 0.07819, 1.0, 0.07819, 0.07819, 0.07819, 1.0, 0.08438, 0.08438, 0.08438, 1.0, 0.1022, 0.1022, 0.1022, 1.0, 0.09306, 0.09306, 0.09306, 1.0, 0.08438, 0.08438, 0.08438, 1.0, 0.07819, 0.07819, 0.07819, 1.0, 0.09306, 0.09306, 0.09306, 1.0, 0.1022, 0.1022, 0.1022, 1.0, 1.0, 1.0, 1.0, 1.0, 1.0, 1.0, 1.0, 1.0, 0.2462, 0.2462, 0.2462, 1.0, 0.2502, 0.2502, 0.2502, 1.0, 1.0, 1.0, 1.0, 1.0, 1.0, 1.0, 1.0, 1.0, 0.3467, 0.3467, 0.3467, 1.0, 0.2462, 0.2462, 0.2462, 1.0, 1.0, 1.0, 1.0, 1.0, 1.0, 1.0, 1.0, 1.0, 0.2961, 0.2961, 0.2961, 1.0, 0.3467, 0.3467, 0.3467, 1.0, 1.0, 1.0, 1.0, 1.0, 1.0, 1.0, 1.0, 1.0, 0.314, 0.314, 0.314, 1.0, 0.2961, 0.2961, 0.2961, 1.0, 1.0, 1.0, 1.0, 1.0, 1.0, 1.0, 1.0, 1.0, 0.2705, 0.2705, 0.2705, 1.0, 0.314, 0.314, 0.314, 1.0, 1.0, 1.0, 1.0, 1.0, 1.0, 1.0, 1.0, 1.0, 0.2462, 0.2462, 0.2462, 1.0, 0.2705, 0.2705, 0.2705, 1.0, 1.0, 1.0, 1.0, 1.0, 1.0, 1.0, 1.0, 1.0, 0.2582, 0.2582, 0.2582, 1.0, 0.2462, 0.2462, 0.2462, 1.0, 0.08866, 0.08866, 0.08866, 1.0, 0.07819, 0.07819, 0.07819, 1.0, 0.2384, 0.2384, 0.2384, 1.0, 0.3185, 0.3185, 0.3185, 1.0, 0.07819, 0.07819, 0.07819, 1.0, 0.08438, 0.08438, 0.08438, 1.0, 0.2502, 0.2502, 0.2502, 1.0, 0.2384, 0.2384, 0.2384, 1.0, 0.08438, 0.08438, 0.08438, 1.0, 0.07819, 0.07819, 0.07819, 1.0, 0.3515, 0.3515, 0.3515, 1.0, 0.2502, 0.2502, 0.2502, 1.0, 0.07819, 0.07819, 0.07819, 1.0, 0.07819, 0.07819, 0.07819, 1.0, 0.3467, 0.3467, 0.3467, 1.0, 0.3515, 0.3515, 0.3515, 1.0, 0.07819, 0.07819, 0.07819, 1.0, 0.09306, 0.09306, 0.09306, 1.0, 0.3968, 0.3968, 0.3968, 1.0, 0.3467, 0.3467, 0.3467, 1.0, 0.09306, 0.09306, 0.09306, 1.0, 0.1022, 0.1022, 0.1022, 1.0, 0.2582, 0.2582, 0.2582, 1.0, 0.3968, 0.3968, 0.3968, 1.0, 0.1022, 0.1022, 0.1022, 1.0, 0.09306, 0.09306, 0.09306, 1.0, 0.3278, 0.3278, 0.3278, 1.0, 0.2582, 0.2582, 0.2582, 1.0, 0.09306, 0.09306, 0.09306, 1.0, 0.08866, 0.08866, 0.08866, 1.0, 0.3185, 0.3185, 0.3185, 1.0, 0.3278, 0.3278, 0.3278, 1.0, 1.0, 1.0, 1.0, 1.0, 1.0, 1.0, 1.0, 1.0, 0.2502, 0.2502, 0.2502, 1.0, 0.2582, 0.2582, 0.2582, 1.0, 0.07819, 0.07819, 0.07819, 1.0, 0.08022, 0.08022, 0.08022, 1.0, 0.08866, 0.08866, 0.08866, 1.0, 0.09306, 0.09306, 0.09306, 1.0, 0.3278, 0.3278, 0.3278, 1.0, 0.3185, 0.3185, 0.3185, 1.0, 1.0, 1.0, 1.0, 1.0, 1.0, 1.0, 1.0, 1.0, 0.2582, 0.2582, 0.2582, 1.0, 0.2502, 0.2502, 0.2502, 1.0, 0.08022, 0.08022, 0.08022, 1.0, 0.07819, 0.07819, 0.07819, 1.0, 0.2502, 0.2502, 0.2502, 1.0, 0.2462, 0.2462, 0.2462, 1.0, 0.1248, 0.1248, 0.1248, 1.0, 0.08022, 0.08022, 0.08022, 1.0, 0.2462, 0.2462, 0.2462, 1.0, 0.3467, 0.3467, 0.3467, 1.0, 0.1274, 0.1274, 0.1274, 1.0, 0.1248, 0.1248, 0.1248, 1.0, 0.3467, 0.3467, 0.3467, 1.0, 0.2961, 0.2961, 0.2961, 1.0, 0.09306, 0.09306, 0.09306, 1.0, 0.1274, 0.1274, 0.1274, 1.0, 0.2961, 0.2961, 0.2961, 1.0, 0.314, 0.314, 0.314, 1.0, 0.07819, 0.07819, 0.07819, 1.0, 0.09306, 0.09306, 0.09306, 1.0, 0.2918, 0.2918, 0.2918, 1.0, 0.2705, 0.2705, 0.2705, 1.0, 0.07819, 0.07819, 0.07819, 1.0, 0.07819, 0.07819, 0.07819, 1.0, 0.2705, 0.2705, 0.2705, 1.0, 0.2462, 0.2462, 0.2462, 1.0, 0.08438, 0.08438, 0.08438, 1.0, 0.07819, 0.07819, 0.07819, 1.0, 0.2462, 0.2462, 0.2462, 1.0, 0.2582, 0.2582, 0.2582, 1.0, 0.07819, 0.07819, 0.07819, 1.0, 0.08438, 0.08438, 0.08438, 1.0, 0.3185, 0.3185, 0.3185, 1.0, 0.2384, 0.2384, 0.2384, 1.0, 1.0, 1.0, 1.0, 1.0, 1.0, 1.0, 1.0, 1.0, 0.2384, 0.2384, 0.2384, 1.0, 0.2542, 0.2542, 0.2542, 1.0, 1.0, 1.0, 1.0, 1.0, 1.0, 1.0, 1.0, 1.0, 0.2542, 0.2542, 0.2542, 1.0, 0.3515, 0.3515, 0.3515, 1.0, 1.0, 1.0, 1.0, 1.0, 1.0, 1.0, 1.0, 1.0, 0.3515, 0.3515, 0.3515, 1.0, 0.3467, 0.3467, 0.3467, 1.0, 1.0, 1.0, 1.0, 1.0, 1.0, 1.0, 1.0, 1.0, 0.3712, 0.3712, 0.3712, 1.0, 0.3968, 0.3968, 0.3968, 1.0, 1.0, 1.0, 1.0, 1.0, 1.0, 1.0, 1.0, 1.0, 0.3968, 0.3968, 0.3968, 1.0, 0.2582, 0.2582, 0.2582, 1.0, 1.0, 1.0, 1.0, 1.0, 1.0, 1.0, 1.0, 1.0, 0.2582, 0.2582, 0.2582, 1.0, 0.3278, 0.3278, 0.3278, 1.0, 1.0, 1.0, 1.0, 1.0, 1.0, 1.0, 1.0, 1.0, 0.08022, 0.08022, 0.08022, 1.0, 0.1248, 0.1248, 0.1248, 1.0, 0.07819, 0.07819, 0.07819, 1.0, 0.08866, 0.08866, 0.08866, 1.0, 0.1248, 0.1248, 0.1248, 1.0, 0.1274, 0.1274, 0.1274, 1.0, 0.08438, 0.08438, 0.08438, 1.0, 0.07819, 0.07819, 0.07819, 1.0, 0.1274, 0.1274, 0.1274, 1.0, 0.09306, 0.09306, 0.09306, 1.0, 0.07819, 0.07819, 0.07819, 1.0, 0.0999, 0.0999, 0.0999, 1.0, 0.09306, 0.09306, 0.09306, 1.0, 0.07819, 0.07819, 0.07819, 1.0, 0.07819, 0.07819, 0.07819, 1.0, 0.07819, 0.07819, 0.07819, 1.0, 0.07819, 0.07819, 0.07819, 1.0, 0.07819, 0.07819, 0.07819, 1.0, 0.09306, 0.09306, 0.09306, 1.0, 0.0865, 0.0865, 0.0865, 1.0, 0.07819, 0.07819, 0.07819, 1.0, 0.08438, 0.08438, 0.08438, 1.0, 0.1022, 0.1022, 0.1022, 1.0, 0.09306, 0.09306, 0.09306, 1.0, 0.08438, 0.08438, 0.08438, 1.0, 0.07819, 0.07819, 0.07819, 1.0, 0.09306, 0.09306, 0.09306, 1.0, 0.1022, 0.1022, 0.1022, 1.0, 1.0, 1.0, 1.0, 1.0, 1.0, 1.0, 1.0, 1.0, 0.2462, 0.2462, 0.2462, 1.0, 0.2502, 0.2502, 0.2502, 1.0, 1.0, 1.0, 1.0, 1.0, 1.0, 1.0, 1.0, 1.0, 0.3467, 0.3467, 0.3467, 1.0, 0.2462, 0.2462, 0.2462, 1.0, 1.0, 1.0, 1.0, 1.0, 1.0, 1.0, 1.0, 1.0, 0.2961, 0.2961, 0.2961, 1.0, 0.3467, 0.3467, 0.3467, 1.0, 1.0, 1.0, 1.0, 1.0, 1.0, 1.0, 1.0, 1.0, 0.314, 0.314, 0.314, 1.0, 0.2961, 0.2961, 0.2961, 1.0, 1.0, 1.0, 1.0, 1.0, 1.0, 1.0, 1.0, 1.0, 0.2705, 0.2705, 0.2705, 1.0, 0.2918, 0.2918, 0.2918, 1.0, 1.0, 1.0, 1.0, 1.0, 1.0, 1.0, 1.0, 1.0, 0.2462, 0.2462, 0.2462, 1.0, 0.2705, 0.2705, 0.2705, 1.0, 1.0, 1.0, 1.0, 1.0, 1.0, 1.0, 1.0, 1.0, 0.2582, 0.2582, 0.2582, 1.0, 0.2462, 0.2462, 0.2462, 1.0, 0.08866, 0.08866, 0.08866, 1.0, 0.07819, 0.07819, 0.07819, 1.0, 0.2384, 0.2384, 0.2384, 1.0, 0.3185, 0.3185, 0.3185, 1.0, 0.07819, 0.07819, 0.07819, 1.0, 0.08438, 0.08438, 0.08438, 1.0, 0.2502, 0.2502, 0.2502, 1.0, 0.2384, 0.2384, 0.2384, 1.0, 0.08438, 0.08438, 0.08438, 1.0, 0.07819, 0.07819, 0.07819, 1.0, 0.3515, 0.3515, 0.3515, 1.0, 0.2502, 0.2502, 0.2502, 1.0, 0.07819, 0.07819, 0.07819, 1.0, 0.07819, 0.07819, 0.07819, 1.0, 0.3467, 0.3467, 0.3467, 1.0, 0.3515, 0.3515, 0.3515, 1.0, 0.0865, 0.0865, 0.0865, 1.0, 0.09306, 0.09306, 0.09306, 1.0, 0.3968, 0.3968, 0.3968, 1.0, 0.3712, 0.3712, 0.3712, 1.0, 0.09306, 0.09306, 0.09306, 1.0, 0.1022, 0.1022, 0.1022, 1.0, 0.2582, 0.2582, 0.2582, 1.0, 0.3968, 0.3968, 0.3968, 1.0, 0.1022, 0.1022, 0.1022, 1.0, 0.09306, 0.09306, 0.09306, 1.0, 0.3278, 0.3278, 0.3278, 1.0, 0.2582, 0.2582, 0.2582, 1.0, 0.07819, 0.07819, 0.07819, 1.0, 0.0865, 0.0865, 0.0865, 1.0, 0.3712, 0.3712, 0.3712, 1.0, 0.3467, 0.3467, 0.3467, 1.0, 1.0, 1.0, 1.0, 1.0, 1.0, 1.0, 1.0, 1.0, 0.2918, 0.2918, 0.2918, 1.0, 0.314, 0.314, 0.314, 1.0, 0.07819, 0.07819, 0.07819, 1.0, 0.07819, 0.07819, 0.07819, 1.0, 0.0865, 0.0865, 0.0865, 1.0, 0.07819, 0.07819, 0.07819, 1.0, 0.3467, 0.3467, 0.3467, 1.0, 0.3712, 0.3712, 0.3712, 1.0, 1.0, 1.0, 1.0, 1.0, 1.0, 1.0, 1.0, 1.0, 0.314, 0.314, 0.314, 1.0, 0.2918, 0.2918, 0.2918, 1.0, 0.07819, 0.07819, 0.07819, 1.0, 0.07819, 0.07819, 0.07819, 1.0])
me_circle_001.materials.append(mat_palisade)
me_circle_001.use_remesh_preserve_volume = False
me_circle_001.use_remesh_preserve_attributes = False
me_circle_001.use_mirror_vertex_groups = False
me_circle_001.use_paint_bone_selection = False
me_circle_001.use_paint_mask = True
me_circle_001.update()

# ---- objects
ob_palisade = bpy.data.objects.new('palisade', me_circle_001)

# ---- transforms, parenting, visibility, modifiers, constraints
ob_palisade.location = (0.0, 0.0, 0.0)
ob_palisade.rotation_euler = (0.0, -0.0, 1.571)
ob_palisade.lineart.crease_threshold = 0.0
_m = ob_palisade.modifiers.new('EdgeSplit', 'EDGE_SPLIT')
_m.use_edge_angle = False

# ---- collection membership
col_collection_1.objects.link(ob_palisade)

# ---- scene / render settings (as saved in the file)
scene.frame_start = 1; scene.frame_end = 250; scene.frame_set(1)
scene.render.engine = 'BLENDER_EEVEE_NEXT'
scene.render.resolution_percentage = 50
scene.render.dither_intensity = 0.0
scene.cycles.use_denoising = False
scene.cycles.samples = 128
scene.cycles.sampling_pattern = 'TABULATED_SOBOL'
scene.cycles.use_adaptive_sampling = False
scene.cycles.use_light_tree = False
scene.cycles.blur_glossy = 0.0
scene.cycles.sample_clamp_indirect = 0.0
scene.view_settings.view_transform = 'Standard'
bpy.context.view_layer.update()

# ---- added for rendering (the .blend has no active camera and no usable light): camera, sun
cam_auto = bpy.data.cameras.new('AutoCamera')
cam_auto.lens = 50.0
cam_auto.sensor_width = 36.0
cam_auto.clip_end = 1000.0
ob_auto_camera = bpy.data.objects.new('AutoCamera', cam_auto)
scene.collection.objects.link(ob_auto_camera)
ob_auto_camera.location = (3.06873, -3.66443, 3.79704)
ob_auto_camera.rotation_euler = (1.09748, -7.21219e-08, 0.694738)
scene.camera = ob_auto_camera
light_auto_sun = bpy.data.lights.new('AutoSun', 'SUN')
light_auto_sun.energy = 3.0
light_auto_sun.angle = 0.0523599
ob_auto_sun = bpy.data.objects.new('AutoSun', light_auto_sun)
scene.collection.objects.link(ob_auto_sun)
ob_auto_sun.rotation_euler = (0.872665, 0.174533, 0.523599)
bpy.context.view_layer.update()
